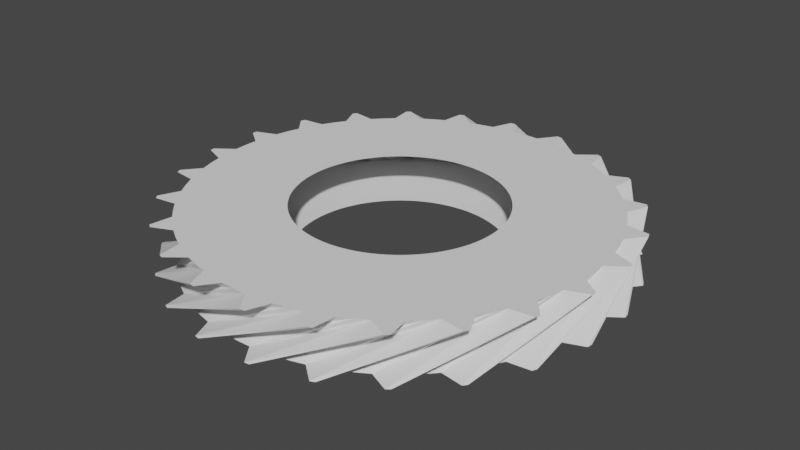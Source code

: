 # Source: gear24.blend  (saved by Blender 3.5.10; exported with 4.5.12 LTS)
import bpy
from mathutils import Matrix  # noqa: F401  (used for matrix-valued properties, if any)

bpy.ops.wm.read_factory_settings(use_empty=True)
scene = bpy.context.scene
scene.name = 'Scene'

# ---- collections
col_collection = bpy.data.collections.new('Collection'); scene.collection.children.link(col_collection)

# ---- world
world_world = bpy.data.worlds.new('World'); scene.world = world_world
world_world.use_nodes = True; world_world.node_tree.nodes.clear()
_N = world_world.node_tree.nodes; _L = world_world.node_tree.links
n0 = _N.new('ShaderNodeOutputWorld'); n0.name = 'World Output'; n0.location = (300, 300)
n1 = _N.new('ShaderNodeBackground'); n1.name = 'Background'; n1.location = (10, 300)
n1.inputs[0].default_value = (0.05088, 0.05088, 0.05088, 1.0)
_L.new(n1.outputs[0], n0.inputs[0])
n0.is_active_output = True
world_world.color = (0.05088, 0.05088, 0.05088)
world_world.use_sun_shadow = False
world_world.sun_shadow_jitter_overblur = 0.0

# ---- meshes
me_gear = bpy.data.meshes.new('Gear')
me_gear.from_pydata([(0.84, 0.0, -0.2), (0.8382, 0.05494, -0.2), (0.8328, 0.1096, -0.2), (0.8239, 0.1639, -0.2), (1.68, 0.0, -0.2), (1.676, 0.1099, -0.2), (1.666, 0.2193, -0.2), (1.648, 0.3278, -0.2), (1.676, 0.1099, -0.2), (1.666, 0.2193, -0.2), (1.648, 0.3278, -0.2), (1.827, 0.2202, -0.2), (1.824, 0.2402, -0.2), (1.822, 0.2601, -0.2), (0.7281, 0.4189, 0.2), (0.6992, 0.4656, 0.2), (0.6672, 0.5103, 0.2), (0.6324, 0.5529, 0.2), (1.456, 0.8377, 0.2), (1.398, 0.9312, 0.2), (1.334, 1.021, 0.2), (1.265, 1.106, 0.2), (1.398, 0.9312, 0.2), (1.334, 1.021, 0.2), (1.265, 1.106, 0.2), (1.474, 1.102, 0.2), (1.462, 1.118, 0.2), (1.449, 1.134, 0.2), (0.8114, 0.2174, -0.2), (0.7954, 0.27, -0.2), (0.7761, 0.3215, -0.2), (0.7534, 0.3715, -0.2), (1.623, 0.4348, -0.2), (1.591, 0.54, -0.2), (1.552, 0.6429, -0.2), (1.507, 0.743, -0.2), (1.591, 0.54, -0.2), (1.552, 0.6429, -0.2), (1.507, 0.743, -0.2), (1.708, 0.6855, -0.2), (1.7, 0.7041, -0.2), (1.692, 0.7226, -0.2), (0.5949, 0.593, 0.2), (0.5548, 0.6307, 0.2), (0.5124, 0.6656, 0.2), (0.4678, 0.6977, 0.2), (1.19, 1.186, 0.2), (1.11, 1.261, 0.2), (1.025, 1.331, 0.2), (0.9356, 1.395, 0.2), (1.11, 1.261, 0.2), (1.025, 1.331, 0.2), (0.9356, 1.395, 0.2), (1.138, 1.446, 0.2), (1.122, 1.458, 0.2), (1.106, 1.47, 0.2), (0.7275, 0.42, -0.2), (0.6984, 0.4667, -0.2), (0.6664, 0.5114, -0.2), (0.6315, 0.5539, -0.2), (1.455, 0.84, -0.2), (1.397, 0.9334, -0.2), (1.333, 1.023, -0.2), (1.263, 1.108, -0.2), (1.397, 0.9334, -0.2), (1.333, 1.023, -0.2), (1.263, 1.108, -0.2), (1.472, 1.104, -0.2), (1.46, 1.12, -0.2), (1.447, 1.136, -0.2), (0.4211, 0.7268, 0.2), (0.3727, 0.7528, 0.2), (0.3227, 0.7756, 0.2), (0.2713, 0.795, 0.2), (0.8423, 1.454, 0.2), (0.7454, 1.506, 0.2), (0.6453, 1.551, 0.2), (0.5425, 1.59, 0.2), (0.7454, 1.506, 0.2), (0.6453, 1.551, 0.2), (0.5425, 1.59, 0.2), (0.7253, 1.691, 0.2), (0.7068, 1.699, 0.2), (0.6882, 1.706, 0.2), (0.594, 0.594, -0.2), (0.5539, 0.6315, -0.2), (0.5114, 0.6664, -0.2), (0.4667, 0.6984, -0.2), (1.188, 1.188, -0.2), (1.108, 1.263, -0.2), (1.023, 1.333, -0.2), (0.9334, 1.397, -0.2), (1.108, 1.263, -0.2), (1.023, 1.333, -0.2), (0.9334, 1.397, -0.2), (1.136, 1.447, -0.2), (1.12, 1.46, -0.2), (1.104, 1.472, -0.2), (0.2187, 0.811, 0.2), (0.1652, 0.8236, 0.2), (0.1109, 0.8326, 0.2), (0.05626, 0.8381, 0.2), (0.4374, 1.622, 0.2), (0.3303, 1.647, 0.2), (0.2219, 1.665, 0.2), (0.1125, 1.676, 0.2), (0.3303, 1.647, 0.2), (0.2219, 1.665, 0.2), (0.1125, 1.676, 0.2), (0.2629, 1.821, 0.2), (0.243, 1.824, 0.2), (0.2231, 1.826, 0.2), (0.42, 0.7275, -0.2), (0.3715, 0.7534, -0.2), (0.3215, 0.7761, -0.2), (0.27, 0.7954, -0.2), (0.84, 1.455, -0.2), (0.743, 1.507, -0.2), (0.6429, 1.552, -0.2), (0.54, 1.591, -0.2), (0.743, 1.507, -0.2), (0.6429, 1.552, -0.2), (0.54, 1.591, -0.2), (0.7226, 1.692, -0.2), (0.7041, 1.7, -0.2), (0.6855, 1.708, -0.2), (0.001319, 0.84, 0.2), (-0.05362, 0.8383, 0.2), (-0.1083, 0.833, 0.2), (-0.1626, 0.8241, 0.2), (0.002639, 1.68, 0.2), (-0.1072, 1.677, 0.2), (-0.2167, 1.666, 0.2), (-0.3252, 1.648, 0.2), (-0.1072, 1.677, 0.2), (-0.2167, 1.666, 0.2), (-0.3252, 1.648, 0.2), (-0.2174, 1.827, 0.2), (-0.2373, 1.825, 0.2), (-0.2572, 1.822, 0.2), (0.2174, 0.8114, -0.2), (0.1639, 0.8239, -0.2), (0.1096, 0.8328, -0.2), (0.05494, 0.8382, -0.2), (0.4348, 1.623, -0.2), (0.3278, 1.648, -0.2), (0.2193, 1.666, -0.2), (0.1099, 1.676, -0.2), (0.3278, 1.648, -0.2), (0.2193, 1.666, -0.2), (0.1099, 1.676, -0.2), (0.2601, 1.822, -0.2), (0.2402, 1.824, -0.2), (0.2202, 1.827, -0.2), (-0.2161, 0.8117, 0.2), (-0.2688, 0.7958, 0.2), (-0.3202, 0.7766, 0.2), (-0.3703, 0.754, 0.2), (-0.4323, 1.623, 0.2), (-0.5375, 1.592, 0.2), (-0.6405, 1.553, 0.2), (-0.7407, 1.508, 0.2), (-0.5375, 1.592, 0.2), (-0.6405, 1.553, 0.2), (-0.7407, 1.508, 0.2), (-0.6829, 1.709, 0.2), (-0.7015, 1.701, 0.2), (-0.72, 1.693, 0.2), (5.144e-17, 0.84, -0.2), (-0.05494, 0.8382, -0.2), (-0.1096, 0.8328, -0.2), (-0.1639, 0.8239, -0.2), (1.029e-16, 1.68, -0.2), (-0.1099, 1.676, -0.2), (-0.2193, 1.666, -0.2), (-0.3278, 1.648, -0.2), (-0.1099, 1.676, -0.2), (-0.2193, 1.666, -0.2), (-0.3278, 1.648, -0.2), (-0.2202, 1.827, -0.2), (-0.2402, 1.824, -0.2), (-0.2601, 1.822, -0.2), (-0.4189, 0.7281, 0.2), (-0.4656, 0.6992, 0.2), (-0.5103, 0.6672, 0.2), (-0.5529, 0.6324, 0.2), (-0.8377, 1.456, 0.2), (-0.9312, 1.398, 0.2), (-1.021, 1.334, 0.2), (-1.106, 1.265, 0.2), (-0.9312, 1.398, 0.2), (-1.021, 1.334, 0.2), (-1.106, 1.265, 0.2), (-1.102, 1.474, 0.2), (-1.118, 1.462, 0.2), (-1.134, 1.449, 0.2), (-0.2174, 0.8114, -0.2), (-0.27, 0.7954, -0.2), (-0.3215, 0.7761, -0.2), (-0.3715, 0.7534, -0.2), (-0.4348, 1.623, -0.2), (-0.54, 1.591, -0.2), (-0.6429, 1.552, -0.2), (-0.743, 1.507, -0.2), (-0.54, 1.591, -0.2), (-0.6429, 1.552, -0.2), (-0.743, 1.507, -0.2), (-0.6855, 1.708, -0.2), (-0.7041, 1.7, -0.2), (-0.7226, 1.692, -0.2), (-0.593, 0.5949, 0.2), (-0.6307, 0.5548, 0.2), (-0.6656, 0.5124, 0.2), (-0.6977, 0.4678, 0.2), (-1.186, 1.19, 0.2), (-1.261, 1.11, 0.2), (-1.331, 1.025, 0.2), (-1.395, 0.9356, 0.2), (-1.261, 1.11, 0.2), (-1.331, 1.025, 0.2), (-1.395, 0.9356, 0.2), (-1.446, 1.138, 0.2), (-1.458, 1.122, 0.2), (-1.47, 1.106, 0.2), (-0.42, 0.7275, -0.2), (-0.4667, 0.6984, -0.2), (-0.5114, 0.6664, -0.2), (-0.5539, 0.6315, -0.2), (-0.84, 1.455, -0.2), (-0.9334, 1.397, -0.2), (-1.023, 1.333, -0.2), (-1.108, 1.263, -0.2), (-0.9334, 1.397, -0.2), (-1.023, 1.333, -0.2), (-1.108, 1.263, -0.2), (-1.104, 1.472, -0.2), (-1.12, 1.46, -0.2), (-1.136, 1.447, -0.2), (-0.7268, 0.4211, 0.2), (-0.7528, 0.3727, 0.2), (-0.7756, 0.3227, 0.2), (-0.795, 0.2713, 0.2), (-1.454, 0.8423, 0.2), (-1.506, 0.7454, 0.2), (-1.551, 0.6453, 0.2), (-1.59, 0.5425, 0.2), (-1.506, 0.7454, 0.2), (-1.551, 0.6453, 0.2), (-1.59, 0.5425, 0.2), (-1.691, 0.7253, 0.2), (-1.699, 0.7068, 0.2), (-1.706, 0.6882, 0.2), (-0.594, 0.594, -0.2), (-0.6315, 0.5539, -0.2), (-0.6664, 0.5114, -0.2), (-0.6984, 0.4667, -0.2), (-1.188, 1.188, -0.2), (-1.263, 1.108, -0.2), (-1.333, 1.023, -0.2), (-1.397, 0.9334, -0.2), (-1.263, 1.108, -0.2), (-1.333, 1.023, -0.2), (-1.397, 0.9334, -0.2), (-1.447, 1.136, -0.2), (-1.46, 1.12, -0.2), (-1.472, 1.104, -0.2), (-0.811, 0.2187, 0.2), (-0.8236, 0.1652, 0.2), (-0.8326, 0.1109, 0.2), (-0.8381, 0.05626, 0.2), (-1.622, 0.4374, 0.2), (-1.647, 0.3303, 0.2), (-1.665, 0.2219, 0.2), (-1.676, 0.1125, 0.2), (-1.647, 0.3303, 0.2), (-1.665, 0.2219, 0.2), (-1.676, 0.1125, 0.2), (-1.821, 0.2629, 0.2), (-1.824, 0.243, 0.2), (-1.826, 0.2231, 0.2), (-0.7275, 0.42, -0.2), (-0.7534, 0.3715, -0.2), (-0.7761, 0.3215, -0.2), (-0.7954, 0.27, -0.2), (-1.455, 0.84, -0.2), (-1.507, 0.743, -0.2), (-1.552, 0.6429, -0.2), (-1.591, 0.54, -0.2), (-1.507, 0.743, -0.2), (-1.552, 0.6429, -0.2), (-1.591, 0.54, -0.2), (-1.692, 0.7226, -0.2), (-1.7, 0.7041, -0.2), (-1.708, 0.6855, -0.2), (-0.84, 0.001319, 0.2), (-0.8383, -0.05362, 0.2), (-0.833, -0.1083, 0.2), (-0.8241, -0.1626, 0.2), (-1.68, 0.002639, 0.2), (-1.677, -0.1072, 0.2), (-1.666, -0.2167, 0.2), (-1.648, -0.3252, 0.2), (-1.677, -0.1072, 0.2), (-1.666, -0.2167, 0.2), (-1.648, -0.3252, 0.2), (-1.827, -0.2174, 0.2), (-1.825, -0.2373, 0.2), (-1.822, -0.2572, 0.2), (-0.8114, 0.2174, -0.2), (-0.8239, 0.1639, -0.2), (-0.8328, 0.1096, -0.2), (-0.8382, 0.05494, -0.2), (-1.623, 0.4348, -0.2), (-1.648, 0.3278, -0.2), (-1.666, 0.2193, -0.2), (-1.676, 0.1099, -0.2), (-1.648, 0.3278, -0.2), (-1.666, 0.2193, -0.2), (-1.676, 0.1099, -0.2), (-1.822, 0.2601, -0.2), (-1.824, 0.2402, -0.2), (-1.827, 0.2202, -0.2), (-0.8117, -0.2161, 0.2), (-0.7958, -0.2688, 0.2), (-0.7766, -0.3202, 0.2), (-0.754, -0.3703, 0.2), (-1.623, -0.4323, 0.2), (-1.592, -0.5375, 0.2), (-1.553, -0.6405, 0.2), (-1.508, -0.7407, 0.2), (-1.592, -0.5375, 0.2), (-1.553, -0.6405, 0.2), (-1.508, -0.7407, 0.2), (-1.709, -0.6829, 0.2), (-1.701, -0.7015, 0.2), (-1.693, -0.72, 0.2), (-0.84, 1.029e-16, -0.2), (-0.8382, -0.05494, -0.2), (-0.8328, -0.1096, -0.2), (-0.8239, -0.1639, -0.2), (-1.68, 2.057e-16, -0.2), (-1.676, -0.1099, -0.2), (-1.666, -0.2193, -0.2), (-1.648, -0.3278, -0.2), (-1.676, -0.1099, -0.2), (-1.666, -0.2193, -0.2), (-1.648, -0.3278, -0.2), (-1.827, -0.2202, -0.2), (-1.824, -0.2402, -0.2), (-1.822, -0.2601, -0.2), (-0.7281, -0.4189, 0.2), (-0.6992, -0.4656, 0.2), (-0.6672, -0.5103, 0.2), (-0.6324, -0.5529, 0.2), (-1.456, -0.8377, 0.2), (-1.398, -0.9312, 0.2), (-1.334, -1.021, 0.2), (-1.265, -1.106, 0.2), (-1.398, -0.9312, 0.2), (-1.334, -1.021, 0.2), (-1.265, -1.106, 0.2), (-1.474, -1.102, 0.2), (-1.462, -1.118, 0.2), (-1.449, -1.134, 0.2), (-0.8114, -0.2174, -0.2), (-0.7954, -0.27, -0.2), (-0.7761, -0.3215, -0.2), (-0.7534, -0.3715, -0.2), (-1.623, -0.4348, -0.2), (-1.591, -0.54, -0.2), (-1.552, -0.6429, -0.2), (-1.507, -0.743, -0.2), (-1.591, -0.54, -0.2), (-1.552, -0.6429, -0.2), (-1.507, -0.743, -0.2), (-1.708, -0.6855, -0.2), (-1.7, -0.7041, -0.2), (-1.692, -0.7226, -0.2), (-0.5949, -0.593, 0.2), (-0.5548, -0.6307, 0.2), (-0.5124, -0.6656, 0.2), (-0.4678, -0.6977, 0.2), (-1.19, -1.186, 0.2), (-1.11, -1.261, 0.2), (-1.025, -1.331, 0.2), (-0.9356, -1.395, 0.2), (-1.11, -1.261, 0.2), (-1.025, -1.331, 0.2), (-0.9356, -1.395, 0.2), (-1.138, -1.446, 0.2), (-1.122, -1.458, 0.2), (-1.106, -1.47, 0.2), (-0.7275, -0.42, -0.2), (-0.6984, -0.4667, -0.2), (-0.6664, -0.5114, -0.2), (-0.6315, -0.5539, -0.2), (-1.455, -0.84, -0.2), (-1.397, -0.9334, -0.2), (-1.333, -1.023, -0.2), (-1.263, -1.108, -0.2), (-1.397, -0.9334, -0.2), (-1.333, -1.023, -0.2), (-1.263, -1.108, -0.2), (-1.472, -1.104, -0.2), (-1.46, -1.12, -0.2), (-1.447, -1.136, -0.2), (-0.4211, -0.7268, 0.2), (-0.3727, -0.7528, 0.2), (-0.3227, -0.7756, 0.2), (-0.2713, -0.795, 0.2), (-0.8423, -1.454, 0.2), (-0.7454, -1.506, 0.2), (-0.6453, -1.551, 0.2), (-0.5425, -1.59, 0.2), (-0.7454, -1.506, 0.2), (-0.6453, -1.551, 0.2), (-0.5425, -1.59, 0.2), (-0.7253, -1.691, 0.2), (-0.7068, -1.699, 0.2), (-0.6882, -1.706, 0.2), (-0.594, -0.594, -0.2), (-0.5539, -0.6315, -0.2), (-0.5114, -0.6664, -0.2), (-0.4667, -0.6984, -0.2), (-1.188, -1.188, -0.2), (-1.108, -1.263, -0.2), (-1.023, -1.333, -0.2), (-0.9334, -1.397, -0.2), (-1.108, -1.263, -0.2), (-1.023, -1.333, -0.2), (-0.9334, -1.397, -0.2), (-1.136, -1.447, -0.2), (-1.12, -1.46, -0.2), (-1.104, -1.472, -0.2), (-0.2187, -0.811, 0.2), (-0.1652, -0.8236, 0.2), (-0.1109, -0.8326, 0.2), (-0.05626, -0.8381, 0.2), (-0.4374, -1.622, 0.2), (-0.3303, -1.647, 0.2), (-0.2219, -1.665, 0.2), (-0.1125, -1.676, 0.2), (-0.3303, -1.647, 0.2), (-0.2219, -1.665, 0.2), (-0.1125, -1.676, 0.2), (-0.2629, -1.821, 0.2), (-0.243, -1.824, 0.2), (-0.2231, -1.826, 0.2), (-0.42, -0.7275, -0.2), (-0.3715, -0.7534, -0.2), (-0.3215, -0.7761, -0.2), (-0.27, -0.7954, -0.2), (-0.84, -1.455, -0.2), (-0.743, -1.507, -0.2), (-0.6429, -1.552, -0.2), (-0.54, -1.591, -0.2), (-0.743, -1.507, -0.2), (-0.6429, -1.552, -0.2), (-0.54, -1.591, -0.2), (-0.7226, -1.692, -0.2), (-0.7041, -1.7, -0.2), (-0.6855, -1.708, -0.2), (-0.001319, -0.84, 0.2), (0.05362, -0.8383, 0.2), (0.1083, -0.833, 0.2), (0.1626, -0.8241, 0.2), (-0.002639, -1.68, 0.2), (0.1072, -1.677, 0.2), (0.2167, -1.666, 0.2), (0.3252, -1.648, 0.2), (0.1072, -1.677, 0.2), (0.2167, -1.666, 0.2), (0.3252, -1.648, 0.2), (0.2174, -1.827, 0.2), (0.2373, -1.825, 0.2), (0.2572, -1.822, 0.2), (-0.2174, -0.8114, -0.2), (-0.1639, -0.8239, -0.2), (-0.1096, -0.8328, -0.2), (-0.05494, -0.8382, -0.2), (-0.4348, -1.623, -0.2), (-0.3278, -1.648, -0.2), (-0.2193, -1.666, -0.2), (-0.1099, -1.676, -0.2), (-0.3278, -1.648, -0.2), (-0.2193, -1.666, -0.2), (-0.1099, -1.676, -0.2), (-0.2601, -1.822, -0.2), (-0.2402, -1.824, -0.2), (-0.2202, -1.827, -0.2), (0.2161, -0.8117, 0.2), (0.2688, -0.7958, 0.2), (0.3202, -0.7766, 0.2), (0.3703, -0.754, 0.2), (0.4323, -1.623, 0.2), (0.5375, -1.592, 0.2), (0.6405, -1.553, 0.2), (0.7407, -1.508, 0.2), (0.5375, -1.592, 0.2), (0.6405, -1.553, 0.2), (0.7407, -1.508, 0.2), (0.6829, -1.709, 0.2), (0.7015, -1.701, 0.2), (0.72, -1.693, 0.2), (-1.543e-16, -0.84, -0.2), (0.05494, -0.8382, -0.2), (0.1096, -0.8328, -0.2), (0.1639, -0.8239, -0.2), (-3.086e-16, -1.68, -0.2), (0.1099, -1.676, -0.2), (0.2193, -1.666, -0.2), (0.3278, -1.648, -0.2), (0.1099, -1.676, -0.2), (0.2193, -1.666, -0.2), (0.3278, -1.648, -0.2), (0.2202, -1.827, -0.2), (0.2402, -1.824, -0.2), (0.2601, -1.822, -0.2), (0.4189, -0.7281, 0.2), (0.4656, -0.6992, 0.2), (0.5103, -0.6672, 0.2), (0.5529, -0.6324, 0.2), (0.8377, -1.456, 0.2), (0.9312, -1.398, 0.2), (1.021, -1.334, 0.2), (1.106, -1.265, 0.2), (0.9312, -1.398, 0.2), (1.021, -1.334, 0.2), (1.106, -1.265, 0.2), (1.102, -1.474, 0.2), (1.118, -1.462, 0.2), (1.134, -1.449, 0.2), (0.2174, -0.8114, -0.2), (0.27, -0.7954, -0.2), (0.3215, -0.7761, -0.2), (0.3715, -0.7534, -0.2), (0.4348, -1.623, -0.2), (0.54, -1.591, -0.2), (0.6429, -1.552, -0.2), (0.743, -1.507, -0.2), (0.54, -1.591, -0.2), (0.6429, -1.552, -0.2), (0.743, -1.507, -0.2), (0.6855, -1.708, -0.2), (0.7041, -1.7, -0.2), (0.7226, -1.692, -0.2), (0.593, -0.5949, 0.2), (0.6307, -0.5548, 0.2), (0.6656, -0.5124, 0.2), (0.6977, -0.4678, 0.2), (1.186, -1.19, 0.2), (1.261, -1.11, 0.2), (1.331, -1.025, 0.2), (1.395, -0.9356, 0.2), (1.261, -1.11, 0.2), (1.331, -1.025, 0.2), (1.395, -0.9356, 0.2), (1.446, -1.138, 0.2), (1.458, -1.122, 0.2), (1.47, -1.106, 0.2), (0.42, -0.7275, -0.2), (0.4667, -0.6984, -0.2), (0.5114, -0.6664, -0.2), (0.5539, -0.6315, -0.2), (0.84, -1.455, -0.2), (0.9334, -1.397, -0.2), (1.023, -1.333, -0.2), (1.108, -1.263, -0.2), (0.9334, -1.397, -0.2), (1.023, -1.333, -0.2), (1.108, -1.263, -0.2), (1.104, -1.472, -0.2), (1.12, -1.46, -0.2), (1.136, -1.447, -0.2), (0.7268, -0.4211, 0.2), (0.7528, -0.3727, 0.2), (0.7756, -0.3227, 0.2), (0.795, -0.2713, 0.2), (1.454, -0.8423, 0.2), (1.506, -0.7454, 0.2), (1.551, -0.6453, 0.2), (1.59, -0.5425, 0.2), (1.506, -0.7454, 0.2), (1.551, -0.6453, 0.2), (1.59, -0.5425, 0.2), (1.691, -0.7253, 0.2), (1.699, -0.7068, 0.2), (1.706, -0.6882, 0.2), (0.594, -0.594, -0.2), (0.6315, -0.5539, -0.2), (0.6664, -0.5114, -0.2), (0.6984, -0.4667, -0.2), (1.188, -1.188, -0.2), (1.263, -1.108, -0.2), (1.333, -1.023, -0.2), (1.397, -0.9334, -0.2), (1.263, -1.108, -0.2), (1.333, -1.023, -0.2), (1.397, -0.9334, -0.2), (1.447, -1.136, -0.2), (1.46, -1.12, -0.2), (1.472, -1.104, -0.2), (0.811, -0.2187, 0.2), (0.8236, -0.1652, 0.2), (0.8326, -0.1109, 0.2), (0.8381, -0.05626, 0.2), (1.622, -0.4374, 0.2), (1.647, -0.3303, 0.2), (1.665, -0.2219, 0.2), (1.676, -0.1125, 0.2), (1.647, -0.3303, 0.2), (1.665, -0.2219, 0.2), (1.676, -0.1125, 0.2), (1.821, -0.2629, 0.2), (1.824, -0.243, 0.2), (1.826, -0.2231, 0.2), (0.7275, -0.42, -0.2), (0.7534, -0.3715, -0.2), (0.7761, -0.3215, -0.2), (0.7954, -0.27, -0.2), (1.455, -0.84, -0.2), (1.507, -0.743, -0.2), (1.552, -0.6429, -0.2), (1.591, -0.54, -0.2), (1.507, -0.743, -0.2), (1.552, -0.6429, -0.2), (1.591, -0.54, -0.2), (1.692, -0.7226, -0.2), (1.7, -0.7041, -0.2), (1.708, -0.6855, -0.2), (0.84, -0.001319, 0.2), (0.8383, 0.05362, 0.2), (0.833, 0.1083, 0.2), (0.8241, 0.1626, 0.2), (1.68, -0.002639, 0.2), (1.677, 0.1072, 0.2), (1.666, 0.2167, 0.2), (1.648, 0.3252, 0.2), (1.677, 0.1072, 0.2), (1.666, 0.2167, 0.2), (1.648, 0.3252, 0.2), (1.827, 0.2174, 0.2), (1.825, 0.2373, 0.2), (1.822, 0.2572, 0.2), (0.8114, -0.2174, -0.2), (0.8239, -0.1639, -0.2), (0.8328, -0.1096, -0.2), (0.8382, -0.05494, -0.2), (1.623, -0.4348, -0.2), (1.648, -0.3278, -0.2), (1.666, -0.2193, -0.2), (1.676, -0.1099, -0.2), (1.648, -0.3278, -0.2), (1.666, -0.2193, -0.2), (1.676, -0.1099, -0.2), (1.822, -0.2601, -0.2), (1.824, -0.2402, -0.2), (1.827, -0.2202, -0.2), (0.8117, 0.2161, 0.2), (0.7958, 0.2688, 0.2), (0.7766, 0.3202, 0.2), (0.754, 0.3703, 0.2), (1.623, 0.4323, 0.2), (1.592, 0.5375, 0.2), (1.553, 0.6405, 0.2), (1.508, 0.7407, 0.2), (1.592, 0.5375, 0.2), (1.553, 0.6405, 0.2), (1.508, 0.7407, 0.2), (1.709, 0.6829, 0.2), (1.701, 0.7015, 0.2), (1.693, 0.72, 0.2)], [], [(4, 0, 1, 5), (5, 1, 2, 6), (6, 2, 3, 7), (8, 5, 6, 9), (9, 6, 7, 10), (11, 8, 9, 12), (12, 9, 10, 13), (14, 18, 19, 15), (15, 19, 20, 16), (16, 20, 21, 17), (19, 22, 23, 20), (20, 23, 24, 21), (22, 25, 26, 23), (23, 26, 27, 24), (18, 4, 5, 19), (19, 5, 8, 22), (22, 8, 11, 25), (25, 11, 12, 26), (26, 12, 13, 27), (27, 13, 10, 24), (24, 10, 7, 21), (32, 28, 29, 33), (33, 29, 30, 34), (34, 30, 31, 35), (36, 33, 34, 37), (37, 34, 35, 38), (39, 36, 37, 40), (40, 37, 38, 41), (42, 46, 47, 43), (43, 47, 48, 44), (44, 48, 49, 45), (47, 50, 51, 48), (48, 51, 52, 49), (50, 53, 54, 51), (51, 54, 55, 52), (46, 32, 33, 47), (47, 33, 36, 50), (50, 36, 39, 53), (53, 39, 40, 54), (54, 40, 41, 55), (55, 41, 38, 52), (52, 38, 35, 49), (3, 28, 32, 7), (7, 32, 46, 21), (21, 46, 42, 17), (60, 56, 57, 61), (61, 57, 58, 62), (62, 58, 59, 63), (64, 61, 62, 65), (65, 62, 63, 66), (67, 64, 65, 68), (68, 65, 66, 69), (70, 74, 75, 71), (71, 75, 76, 72), (72, 76, 77, 73), (75, 78, 79, 76), (76, 79, 80, 77), (78, 81, 82, 79), (79, 82, 83, 80), (74, 60, 61, 75), (75, 61, 64, 78), (78, 64, 67, 81), (81, 67, 68, 82), (82, 68, 69, 83), (83, 69, 66, 80), (80, 66, 63, 77), (31, 56, 60, 35), (35, 60, 74, 49), (49, 74, 70, 45), (88, 84, 85, 89), (89, 85, 86, 90), (90, 86, 87, 91), (92, 89, 90, 93), (93, 90, 91, 94), (95, 92, 93, 96), (96, 93, 94, 97), (98, 102, 103, 99), (99, 103, 104, 100), (100, 104, 105, 101), (103, 106, 107, 104), (104, 107, 108, 105), (106, 109, 110, 107), (107, 110, 111, 108), (102, 88, 89, 103), (103, 89, 92, 106), (106, 92, 95, 109), (109, 95, 96, 110), (110, 96, 97, 111), (111, 97, 94, 108), (108, 94, 91, 105), (59, 84, 88, 63), (63, 88, 102, 77), (77, 102, 98, 73), (116, 112, 113, 117), (117, 113, 114, 118), (118, 114, 115, 119), (120, 117, 118, 121), (121, 118, 119, 122), (123, 120, 121, 124), (124, 121, 122, 125), (126, 130, 131, 127), (127, 131, 132, 128), (128, 132, 133, 129), (131, 134, 135, 132), (132, 135, 136, 133), (134, 137, 138, 135), (135, 138, 139, 136), (130, 116, 117, 131), (131, 117, 120, 134), (134, 120, 123, 137), (137, 123, 124, 138), (138, 124, 125, 139), (139, 125, 122, 136), (136, 122, 119, 133), (87, 112, 116, 91), (91, 116, 130, 105), (105, 130, 126, 101), (144, 140, 141, 145), (145, 141, 142, 146), (146, 142, 143, 147), (148, 145, 146, 149), (149, 146, 147, 150), (151, 148, 149, 152), (152, 149, 150, 153), (154, 158, 159, 155), (155, 159, 160, 156), (156, 160, 161, 157), (159, 162, 163, 160), (160, 163, 164, 161), (162, 165, 166, 163), (163, 166, 167, 164), (158, 144, 145, 159), (159, 145, 148, 162), (162, 148, 151, 165), (165, 151, 152, 166), (166, 152, 153, 167), (167, 153, 150, 164), (164, 150, 147, 161), (115, 140, 144, 119), (119, 144, 158, 133), (133, 158, 154, 129), (172, 168, 169, 173), (173, 169, 170, 174), (174, 170, 171, 175), (176, 173, 174, 177), (177, 174, 175, 178), (179, 176, 177, 180), (180, 177, 178, 181), (182, 186, 187, 183), (183, 187, 188, 184), (184, 188, 189, 185), (187, 190, 191, 188), (188, 191, 192, 189), (190, 193, 194, 191), (191, 194, 195, 192), (186, 172, 173, 187), (187, 173, 176, 190), (190, 176, 179, 193), (193, 179, 180, 194), (194, 180, 181, 195), (195, 181, 178, 192), (192, 178, 175, 189), (143, 168, 172, 147), (147, 172, 186, 161), (161, 186, 182, 157), (200, 196, 197, 201), (201, 197, 198, 202), (202, 198, 199, 203), (204, 201, 202, 205), (205, 202, 203, 206), (207, 204, 205, 208), (208, 205, 206, 209), (210, 214, 215, 211), (211, 215, 216, 212), (212, 216, 217, 213), (215, 218, 219, 216), (216, 219, 220, 217), (218, 221, 222, 219), (219, 222, 223, 220), (214, 200, 201, 215), (215, 201, 204, 218), (218, 204, 207, 221), (221, 207, 208, 222), (222, 208, 209, 223), (223, 209, 206, 220), (220, 206, 203, 217), (171, 196, 200, 175), (175, 200, 214, 189), (189, 214, 210, 185), (228, 224, 225, 229), (229, 225, 226, 230), (230, 226, 227, 231), (232, 229, 230, 233), (233, 230, 231, 234), (235, 232, 233, 236), (236, 233, 234, 237), (238, 242, 243, 239), (239, 243, 244, 240), (240, 244, 245, 241), (243, 246, 247, 244), (244, 247, 248, 245), (246, 249, 250, 247), (247, 250, 251, 248), (242, 228, 229, 243), (243, 229, 232, 246), (246, 232, 235, 249), (249, 235, 236, 250), (250, 236, 237, 251), (251, 237, 234, 248), (248, 234, 231, 245), (199, 224, 228, 203), (203, 228, 242, 217), (217, 242, 238, 213), (256, 252, 253, 257), (257, 253, 254, 258), (258, 254, 255, 259), (260, 257, 258, 261), (261, 258, 259, 262), (263, 260, 261, 264), (264, 261, 262, 265), (266, 270, 271, 267), (267, 271, 272, 268), (268, 272, 273, 269), (271, 274, 275, 272), (272, 275, 276, 273), (274, 277, 278, 275), (275, 278, 279, 276), (270, 256, 257, 271), (271, 257, 260, 274), (274, 260, 263, 277), (277, 263, 264, 278), (278, 264, 265, 279), (279, 265, 262, 276), (276, 262, 259, 273), (227, 252, 256, 231), (231, 256, 270, 245), (245, 270, 266, 241), (284, 280, 281, 285), (285, 281, 282, 286), (286, 282, 283, 287), (288, 285, 286, 289), (289, 286, 287, 290), (291, 288, 289, 292), (292, 289, 290, 293), (294, 298, 299, 295), (295, 299, 300, 296), (296, 300, 301, 297), (299, 302, 303, 300), (300, 303, 304, 301), (302, 305, 306, 303), (303, 306, 307, 304), (298, 284, 285, 299), (299, 285, 288, 302), (302, 288, 291, 305), (305, 291, 292, 306), (306, 292, 293, 307), (307, 293, 290, 304), (304, 290, 287, 301), (255, 280, 284, 259), (259, 284, 298, 273), (273, 298, 294, 269), (312, 308, 309, 313), (313, 309, 310, 314), (314, 310, 311, 315), (316, 313, 314, 317), (317, 314, 315, 318), (319, 316, 317, 320), (320, 317, 318, 321), (322, 326, 327, 323), (323, 327, 328, 324), (324, 328, 329, 325), (327, 330, 331, 328), (328, 331, 332, 329), (330, 333, 334, 331), (331, 334, 335, 332), (326, 312, 313, 327), (327, 313, 316, 330), (330, 316, 319, 333), (333, 319, 320, 334), (334, 320, 321, 335), (335, 321, 318, 332), (332, 318, 315, 329), (283, 308, 312, 287), (287, 312, 326, 301), (301, 326, 322, 297), (340, 336, 337, 341), (341, 337, 338, 342), (342, 338, 339, 343), (344, 341, 342, 345), (345, 342, 343, 346), (347, 344, 345, 348), (348, 345, 346, 349), (350, 354, 355, 351), (351, 355, 356, 352), (352, 356, 357, 353), (355, 358, 359, 356), (356, 359, 360, 357), (358, 361, 362, 359), (359, 362, 363, 360), (354, 340, 341, 355), (355, 341, 344, 358), (358, 344, 347, 361), (361, 347, 348, 362), (362, 348, 349, 363), (363, 349, 346, 360), (360, 346, 343, 357), (311, 336, 340, 315), (315, 340, 354, 329), (329, 354, 350, 325), (368, 364, 365, 369), (369, 365, 366, 370), (370, 366, 367, 371), (372, 369, 370, 373), (373, 370, 371, 374), (375, 372, 373, 376), (376, 373, 374, 377), (378, 382, 383, 379), (379, 383, 384, 380), (380, 384, 385, 381), (383, 386, 387, 384), (384, 387, 388, 385), (386, 389, 390, 387), (387, 390, 391, 388), (382, 368, 369, 383), (383, 369, 372, 386), (386, 372, 375, 389), (389, 375, 376, 390), (390, 376, 377, 391), (391, 377, 374, 388), (388, 374, 371, 385), (339, 364, 368, 343), (343, 368, 382, 357), (357, 382, 378, 353), (396, 392, 393, 397), (397, 393, 394, 398), (398, 394, 395, 399), (400, 397, 398, 401), (401, 398, 399, 402), (403, 400, 401, 404), (404, 401, 402, 405), (406, 410, 411, 407), (407, 411, 412, 408), (408, 412, 413, 409), (411, 414, 415, 412), (412, 415, 416, 413), (414, 417, 418, 415), (415, 418, 419, 416), (410, 396, 397, 411), (411, 397, 400, 414), (414, 400, 403, 417), (417, 403, 404, 418), (418, 404, 405, 419), (419, 405, 402, 416), (416, 402, 399, 413), (367, 392, 396, 371), (371, 396, 410, 385), (385, 410, 406, 381), (424, 420, 421, 425), (425, 421, 422, 426), (426, 422, 423, 427), (428, 425, 426, 429), (429, 426, 427, 430), (431, 428, 429, 432), (432, 429, 430, 433), (434, 438, 439, 435), (435, 439, 440, 436), (436, 440, 441, 437), (439, 442, 443, 440), (440, 443, 444, 441), (442, 445, 446, 443), (443, 446, 447, 444), (438, 424, 425, 439), (439, 425, 428, 442), (442, 428, 431, 445), (445, 431, 432, 446), (446, 432, 433, 447), (447, 433, 430, 444), (444, 430, 427, 441), (395, 420, 424, 399), (399, 424, 438, 413), (413, 438, 434, 409), (452, 448, 449, 453), (453, 449, 450, 454), (454, 450, 451, 455), (456, 453, 454, 457), (457, 454, 455, 458), (459, 456, 457, 460), (460, 457, 458, 461), (462, 466, 467, 463), (463, 467, 468, 464), (464, 468, 469, 465), (467, 470, 471, 468), (468, 471, 472, 469), (470, 473, 474, 471), (471, 474, 475, 472), (466, 452, 453, 467), (467, 453, 456, 470), (470, 456, 459, 473), (473, 459, 460, 474), (474, 460, 461, 475), (475, 461, 458, 472), (472, 458, 455, 469), (423, 448, 452, 427), (427, 452, 466, 441), (441, 466, 462, 437), (480, 476, 477, 481), (481, 477, 478, 482), (482, 478, 479, 483), (484, 481, 482, 485), (485, 482, 483, 486), (487, 484, 485, 488), (488, 485, 486, 489), (490, 494, 495, 491), (491, 495, 496, 492), (492, 496, 497, 493), (495, 498, 499, 496), (496, 499, 500, 497), (498, 501, 502, 499), (499, 502, 503, 500), (494, 480, 481, 495), (495, 481, 484, 498), (498, 484, 487, 501), (501, 487, 488, 502), (502, 488, 489, 503), (503, 489, 486, 500), (500, 486, 483, 497), (451, 476, 480, 455), (455, 480, 494, 469), (469, 494, 490, 465), (508, 504, 505, 509), (509, 505, 506, 510), (510, 506, 507, 511), (512, 509, 510, 513), (513, 510, 511, 514), (515, 512, 513, 516), (516, 513, 514, 517), (518, 522, 523, 519), (519, 523, 524, 520), (520, 524, 525, 521), (523, 526, 527, 524), (524, 527, 528, 525), (526, 529, 530, 527), (527, 530, 531, 528), (522, 508, 509, 523), (523, 509, 512, 526), (526, 512, 515, 529), (529, 515, 516, 530), (530, 516, 517, 531), (531, 517, 514, 528), (528, 514, 511, 525), (479, 504, 508, 483), (483, 508, 522, 497), (497, 522, 518, 493), (536, 532, 533, 537), (537, 533, 534, 538), (538, 534, 535, 539), (540, 537, 538, 541), (541, 538, 539, 542), (543, 540, 541, 544), (544, 541, 542, 545), (546, 550, 551, 547), (547, 551, 552, 548), (548, 552, 553, 549), (551, 554, 555, 552), (552, 555, 556, 553), (554, 557, 558, 555), (555, 558, 559, 556), (550, 536, 537, 551), (551, 537, 540, 554), (554, 540, 543, 557), (557, 543, 544, 558), (558, 544, 545, 559), (559, 545, 542, 556), (556, 542, 539, 553), (507, 532, 536, 511), (511, 536, 550, 525), (525, 550, 546, 521), (564, 560, 561, 565), (565, 561, 562, 566), (566, 562, 563, 567), (568, 565, 566, 569), (569, 566, 567, 570), (571, 568, 569, 572), (572, 569, 570, 573), (574, 578, 579, 575), (575, 579, 580, 576), (576, 580, 581, 577), (579, 582, 583, 580), (580, 583, 584, 581), (582, 585, 586, 583), (583, 586, 587, 584), (578, 564, 565, 579), (579, 565, 568, 582), (582, 568, 571, 585), (585, 571, 572, 586), (586, 572, 573, 587), (587, 573, 570, 584), (584, 570, 567, 581), (535, 560, 564, 539), (539, 564, 578, 553), (553, 578, 574, 549), (592, 588, 589, 593), (593, 589, 590, 594), (594, 590, 591, 595), (596, 593, 594, 597), (597, 594, 595, 598), (599, 596, 597, 600), (600, 597, 598, 601), (602, 606, 607, 603), (603, 607, 608, 604), (604, 608, 609, 605), (607, 610, 611, 608), (608, 611, 612, 609), (610, 613, 614, 611), (611, 614, 615, 612), (606, 592, 593, 607), (607, 593, 596, 610), (610, 596, 599, 613), (613, 599, 600, 614), (614, 600, 601, 615), (615, 601, 598, 612), (612, 598, 595, 609), (563, 588, 592, 567), (567, 592, 606, 581), (581, 606, 602, 577), (620, 616, 617, 621), (621, 617, 618, 622), (622, 618, 619, 623), (624, 621, 622, 625), (625, 622, 623, 626), (627, 624, 625, 628), (628, 625, 626, 629), (630, 634, 635, 631), (631, 635, 636, 632), (632, 636, 637, 633), (635, 638, 639, 636), (636, 639, 640, 637), (638, 641, 642, 639), (639, 642, 643, 640), (634, 620, 621, 635), (635, 621, 624, 638), (638, 624, 627, 641), (641, 627, 628, 642), (642, 628, 629, 643), (643, 629, 626, 640), (640, 626, 623, 637), (591, 616, 620, 595), (595, 620, 634, 609), (609, 634, 630, 605), (648, 644, 645, 649), (649, 645, 646, 650), (650, 646, 647, 651), (652, 649, 650, 653), (653, 650, 651, 654), (655, 652, 653, 656), (656, 653, 654, 657), (658, 662, 663, 659), (659, 663, 664, 660), (660, 664, 665, 661), (663, 666, 667, 664), (664, 667, 668, 665), (666, 669, 670, 667), (667, 670, 671, 668), (662, 648, 649, 663), (663, 649, 652, 666), (666, 652, 655, 669), (669, 655, 656, 670), (670, 656, 657, 671), (671, 657, 654, 668), (668, 654, 651, 665), (619, 644, 648, 623), (623, 648, 662, 637), (637, 662, 658, 633), (647, 0, 4, 651), (651, 4, 18, 665), (665, 18, 14, 661)])
me_gear.update()

# ---- objects
ob_gear = bpy.data.objects.new('Gear', me_gear)

# ---- transforms, parenting, visibility, modifiers, constraints
ob_gear.location = (0.0, 0.0, 0.0)
_vg = ob_gear.vertex_groups.new(name='Tips')
_vg = ob_gear.vertex_groups.new(name='Valleys')

# ---- collection membership
col_collection.objects.link(ob_gear)

# ---- scene / render settings (as saved in the file)
scene.frame_start = 1; scene.frame_end = 250; scene.frame_set(1)
scene.render.engine = 'BLENDER_EEVEE_NEXT'
scene.cycles.sampling_pattern = 'TABULATED_SOBOL'
scene.view_settings.view_transform = 'Filmic'
bpy.context.view_layer.update()

# ---- added for rendering (the .blend has no active camera and no usable light): camera, sun
cam_auto = bpy.data.cameras.new('AutoCamera')
cam_auto.lens = 50.0
cam_auto.sensor_width = 36.0
cam_auto.clip_end = 1000.0
ob_auto_camera = bpy.data.objects.new('AutoCamera', cam_auto)
scene.collection.objects.link(ob_auto_camera)
ob_auto_camera.location = (4.79573, -5.75488, 3.83659)
ob_auto_camera.rotation_euler = (1.09748, -7.21219e-08, 0.694738)
scene.camera = ob_auto_camera
light_auto_sun = bpy.data.lights.new('AutoSun', 'SUN')
light_auto_sun.energy = 3.0
light_auto_sun.angle = 0.0523599
ob_auto_sun = bpy.data.objects.new('AutoSun', light_auto_sun)
scene.collection.objects.link(ob_auto_sun)
ob_auto_sun.rotation_euler = (0.872665, 0.174533, 0.523599)
bpy.context.view_layer.update()
